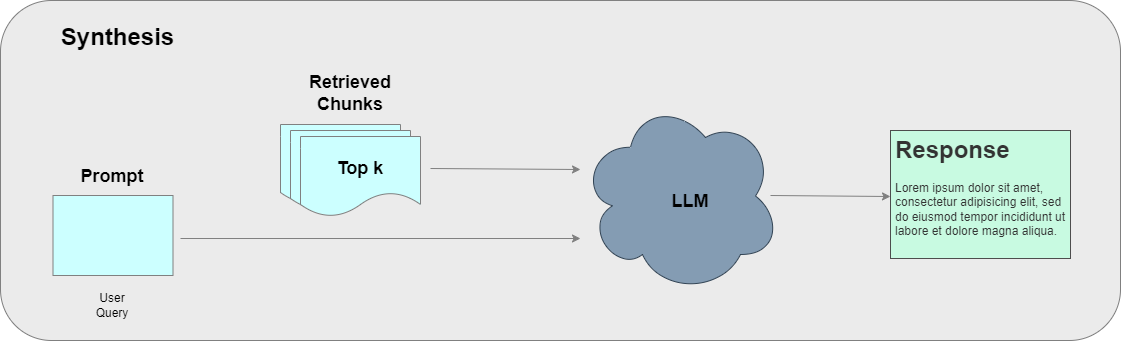

The diagram above was exported from draw.io. Its source (the exported page's mxGraphModel, read from the mxfile embedded in the PNG):
<mxGraphModel dx="1542" dy="866" grid="1" gridSize="10" guides="1" tooltips="1" connect="1" arrows="1" fold="1" page="1" pageScale="1" pageWidth="850" pageHeight="1100" math="0" shadow="0">
  <root>
    <mxCell id="0" />
    <mxCell id="1" parent="0" />
    <mxCell id="2" value="" style="rounded=1;whiteSpace=wrap;html=1;fillColor=#EBEBEB;strokeColor=#808080;fontColor=#000000;" parent="1" vertex="1">
      <mxGeometry x="260" y="42" width="1120" height="340" as="geometry" />
    </mxCell>
    <mxCell id="4" value="" style="shape=document;whiteSpace=wrap;html=1;boundedLbl=1;strokeColor=#808080;fillColor=#CCFFFF;fontColor=#000000;" parent="1" vertex="1">
      <mxGeometry x="540" y="166" width="120" height="80" as="geometry" />
    </mxCell>
    <mxCell id="6" value="" style="shape=document;whiteSpace=wrap;html=1;boundedLbl=1;strokeColor=#808080;fillColor=#CCFFFF;fontColor=#000000;" parent="1" vertex="1">
      <mxGeometry x="550" y="172" width="120" height="80" as="geometry" />
    </mxCell>
    <mxCell id="7" value="" style="shape=document;whiteSpace=wrap;html=1;boundedLbl=1;strokeColor=#808080;fillColor=#CCFFFF;fontColor=#000000;labelBackgroundColor=none;" parent="1" vertex="1">
      <mxGeometry x="560" y="178" width="120" height="80" as="geometry" />
    </mxCell>
    <mxCell id="23" value="Synthesis" style="text;strokeColor=none;fillColor=none;html=1;fontSize=24;fontStyle=1;verticalAlign=middle;align=center;fontColor=#000000;" parent="1" vertex="1">
      <mxGeometry x="305" y="58" width="145" height="42" as="geometry" />
    </mxCell>
    <mxCell id="24" value="User Query" style="text;html=1;strokeColor=none;fillColor=none;align=center;verticalAlign=middle;whiteSpace=wrap;rounded=0;fontColor=#000000;" parent="1" vertex="1">
      <mxGeometry x="342.5" y="332" width="60" height="30" as="geometry" />
    </mxCell>
    <mxCell id="30" value="" style="endArrow=classic;html=1;fontColor=#000000;strokeColor=#808080;" parent="1" edge="1">
      <mxGeometry width="50" height="50" relative="1" as="geometry">
        <mxPoint x="440" y="280" as="sourcePoint" />
        <mxPoint x="840" y="280" as="targetPoint" />
      </mxGeometry>
    </mxCell>
    <mxCell id="31" value="&lt;b&gt;&lt;font style=&quot;font-size: 18px;&quot;&gt;Prompt&lt;/font&gt;&lt;/b&gt;" style="text;html=1;strokeColor=none;fillColor=none;align=center;verticalAlign=middle;whiteSpace=wrap;rounded=0;fontColor=#000000;" parent="1" vertex="1">
      <mxGeometry x="342.5" y="203" width="60" height="30" as="geometry" />
    </mxCell>
    <mxCell id="34" value="&lt;b&gt;&lt;font style=&quot;font-size: 18px;&quot;&gt;Top k&lt;/font&gt;&lt;/b&gt;" style="text;html=1;strokeColor=none;fillColor=none;align=center;verticalAlign=middle;whiteSpace=wrap;rounded=0;fontColor=#000000;" parent="1" vertex="1">
      <mxGeometry x="590" y="195" width="60" height="30" as="geometry" />
    </mxCell>
    <mxCell id="35" value="" style="rounded=0;whiteSpace=wrap;html=1;fillColor=#CCFFFF;strokeColor=#808080;" parent="1" vertex="1">
      <mxGeometry x="312.5" y="237" width="120" height="80" as="geometry" />
    </mxCell>
    <mxCell id="47" value="" style="endArrow=classic;html=1;fontColor=#000000;strokeColor=#808080;" parent="1" edge="1">
      <mxGeometry width="50" height="50" relative="1" as="geometry">
        <mxPoint x="690" y="210" as="sourcePoint" />
        <mxPoint x="840" y="211" as="targetPoint" />
      </mxGeometry>
    </mxCell>
    <mxCell id="49" value="&lt;b&gt;&lt;font style=&quot;font-size: 18px;&quot;&gt;Retrieved Chunks&lt;/font&gt;&lt;/b&gt;" style="text;html=1;strokeColor=none;fillColor=none;align=center;verticalAlign=middle;whiteSpace=wrap;rounded=0;fontColor=#000000;" parent="1" vertex="1">
      <mxGeometry x="570" y="120" width="80" height="30" as="geometry" />
    </mxCell>
    <mxCell id="50" value="" style="ellipse;shape=cloud;whiteSpace=wrap;html=1;strokeColor=#314354;fillColor=#849CB3;fontColor=#ffffff;" parent="1" vertex="1">
      <mxGeometry x="840" y="140" width="200" height="195" as="geometry" />
    </mxCell>
    <mxCell id="51" value="&lt;b&gt;&lt;font style=&quot;font-size: 18px;&quot;&gt;LLM&lt;/font&gt;&lt;/b&gt;" style="text;html=1;strokeColor=none;fillColor=none;align=center;verticalAlign=middle;whiteSpace=wrap;rounded=0;fontColor=#000000;" parent="1" vertex="1">
      <mxGeometry x="920" y="228" width="60" height="30" as="geometry" />
    </mxCell>
    <mxCell id="60" value="" style="endArrow=classic;html=1;fontColor=#000000;strokeColor=#808080;" edge="1" parent="1">
      <mxGeometry width="50" height="50" relative="1" as="geometry">
        <mxPoint x="1030" y="237" as="sourcePoint" />
        <mxPoint x="1150" y="238" as="targetPoint" />
      </mxGeometry>
    </mxCell>
    <mxCell id="62" value="&lt;h1&gt;Response&lt;/h1&gt;&lt;p&gt;Lorem ipsum dolor sit amet, consectetur adipisicing elit, sed do eiusmod tempor incididunt ut labore et dolore magna aliqua.&lt;/p&gt;" style="text;html=1;strokeColor=#4D4D4D;fillColor=#C8FAE1;spacing=5;spacingTop=-20;whiteSpace=wrap;overflow=hidden;rounded=0;fontColor=#333333;" vertex="1" parent="1">
      <mxGeometry x="1150" y="172" width="180" height="128" as="geometry" />
    </mxCell>
  </root>
</mxGraphModel>